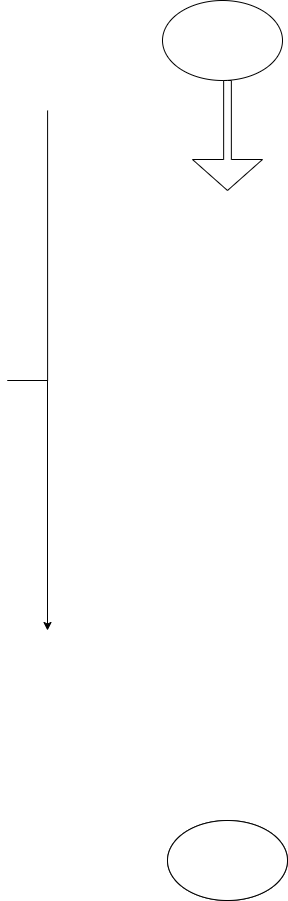

The diagram above was exported from draw.io. Its source (the exported page's mxGraphModel, read from the mxfile embedded in the PNG):
<mxGraphModel dx="1042" dy="1708" grid="1" gridSize="10" guides="1" tooltips="1" connect="1" arrows="1" fold="1" page="1" pageScale="1" pageWidth="850" pageHeight="1100" math="0" shadow="0">
  <root>
    <mxCell id="0" />
    <mxCell id="1" parent="0" />
    <mxCell id="65KkdLE8FrB5ArPehFS7-1" value="" style="ellipse;whiteSpace=wrap;html=1;" parent="1" vertex="1">
      <mxGeometry x="370" y="-190" width="120" height="80" as="geometry" />
    </mxCell>
    <mxCell id="65KkdLE8FrB5ArPehFS7-2" value="" style="ellipse;whiteSpace=wrap;html=1;" parent="1" vertex="1">
      <mxGeometry x="370" y="-190" width="120" height="80" as="geometry" />
    </mxCell>
    <mxCell id="65KkdLE8FrB5ArPehFS7-4" value="" style="ellipse;whiteSpace=wrap;html=1;" parent="1" vertex="1">
      <mxGeometry x="365" y="-1010" width="120" height="80" as="geometry" />
    </mxCell>
    <mxCell id="65KkdLE8FrB5ArPehFS7-6" style="edgeStyle=orthogonalEdgeStyle;rounded=0;orthogonalLoop=1;jettySize=auto;html=1;exitX=0;exitY=0;exitDx=30;exitDy=49;exitPerimeter=0;" parent="1" edge="1">
      <mxGeometry relative="1" as="geometry">
        <mxPoint x="249.99909090909054" y="-380" as="targetPoint" />
        <mxPoint x="250.08999999999955" y="-900" as="sourcePoint" />
        <Array as="points">
          <mxPoint x="210" y="-630" />
          <mxPoint x="210" y="-630" />
        </Array>
      </mxGeometry>
    </mxCell>
    <mxCell id="65KkdLE8FrB5ArPehFS7-5" value="" style="html=1;shadow=0;dashed=0;align=center;verticalAlign=middle;shape=mxgraph.arrows2.arrow;dy=0.89;dx=31;direction=south;notch=0;" parent="1" vertex="1">
      <mxGeometry x="395" y="-930" width="70" height="110" as="geometry" />
    </mxCell>
  </root>
</mxGraphModel>